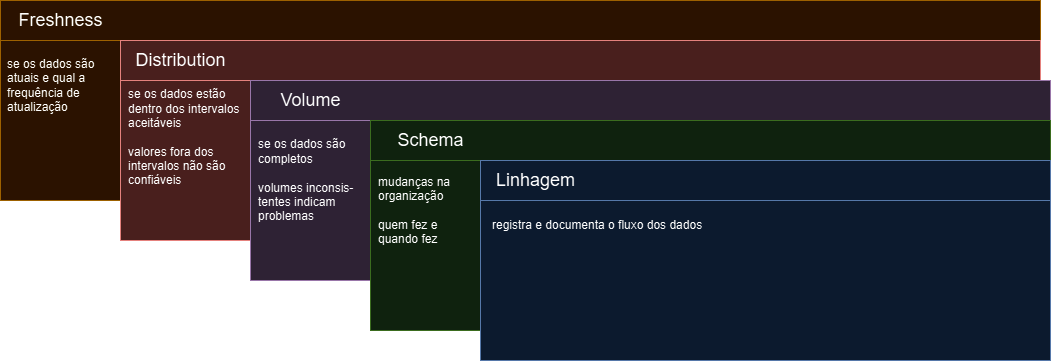

The diagram above was exported from draw.io. Its source (the exported page's mxGraphModel, read from the mxfile embedded in the PNG):
<mxGraphModel dx="2026" dy="747" grid="1" gridSize="10" guides="1" tooltips="1" connect="1" arrows="1" fold="1" page="1" pageScale="1" pageWidth="827" pageHeight="1169" math="0" shadow="0">
  <root>
    <mxCell id="0" />
    <mxCell id="1" parent="0" />
    <mxCell id="JC4UQEIqZ5OvWdl8qG1--1" value="" style="rounded=0;whiteSpace=wrap;html=1;fillColor=#ffe6cc;strokeColor=#d79b00;" vertex="1" parent="1">
      <mxGeometry x="80" y="160" width="570" height="200" as="geometry" />
    </mxCell>
    <mxCell id="JC4UQEIqZ5OvWdl8qG1--2" value="" style="rounded=0;whiteSpace=wrap;html=1;fillColor=#ffe6cc;strokeColor=#d79b00;" vertex="1" parent="1">
      <mxGeometry x="80" y="160" width="1040" height="40" as="geometry" />
    </mxCell>
    <mxCell id="JC4UQEIqZ5OvWdl8qG1--29" value="Freshness" style="text;html=1;align=center;verticalAlign=middle;resizable=0;points=[];autosize=1;strokeColor=none;fillColor=none;fontSize=18;" vertex="1" parent="1">
      <mxGeometry x="85" y="160" width="110" height="40" as="geometry" />
    </mxCell>
    <mxCell id="JC4UQEIqZ5OvWdl8qG1--30" value="se os dados são&lt;div&gt;atuais e qual a&lt;/div&gt;&lt;div&gt;frequência de&amp;nbsp;&lt;/div&gt;&lt;div&gt;atualização&lt;/div&gt;" style="text;html=1;align=left;verticalAlign=middle;resizable=0;points=[];autosize=1;strokeColor=none;fillColor=none;" vertex="1" parent="1">
      <mxGeometry x="85" y="210" width="110" height="70" as="geometry" />
    </mxCell>
    <mxCell id="JC4UQEIqZ5OvWdl8qG1--6" value="" style="rounded=0;whiteSpace=wrap;html=1;fillColor=#f8cecc;strokeColor=#b85450;" vertex="1" parent="1">
      <mxGeometry x="200" y="200" width="570" height="200" as="geometry" />
    </mxCell>
    <mxCell id="JC4UQEIqZ5OvWdl8qG1--7" value="" style="rounded=0;whiteSpace=wrap;html=1;fillColor=#f8cecc;strokeColor=#b85450;" vertex="1" parent="1">
      <mxGeometry x="200" y="200" width="920" height="40" as="geometry" />
    </mxCell>
    <mxCell id="JC4UQEIqZ5OvWdl8qG1--31" value="Distribution" style="text;html=1;align=center;verticalAlign=middle;resizable=0;points=[];autosize=1;strokeColor=none;fillColor=none;fontSize=18;" vertex="1" parent="1">
      <mxGeometry x="205" y="200" width="110" height="40" as="geometry" />
    </mxCell>
    <mxCell id="JC4UQEIqZ5OvWdl8qG1--32" value="se os dados estão&lt;div&gt;dentro dos intervalos&lt;/div&gt;&lt;div&gt;aceitáveis&lt;/div&gt;&lt;div&gt;&lt;br&gt;&lt;/div&gt;&lt;div&gt;valores fora dos&amp;nbsp;&lt;/div&gt;&lt;div&gt;intervalos não são&lt;/div&gt;&lt;div&gt;confiáveis&lt;/div&gt;" style="text;html=1;align=left;verticalAlign=middle;resizable=0;points=[];autosize=1;strokeColor=none;fillColor=none;" vertex="1" parent="1">
      <mxGeometry x="206" y="242" width="130" height="110" as="geometry" />
    </mxCell>
    <mxCell id="JC4UQEIqZ5OvWdl8qG1--9" value="" style="rounded=0;whiteSpace=wrap;html=1;fillColor=#e1d5e7;strokeColor=#9673a6;" vertex="1" parent="1">
      <mxGeometry x="330" y="240" width="570" height="200" as="geometry" />
    </mxCell>
    <mxCell id="JC4UQEIqZ5OvWdl8qG1--10" value="" style="rounded=0;whiteSpace=wrap;html=1;fillColor=#e1d5e7;strokeColor=#9673a6;" vertex="1" parent="1">
      <mxGeometry x="330" y="240" width="800" height="40" as="geometry" />
    </mxCell>
    <mxCell id="JC4UQEIqZ5OvWdl8qG1--33" value="&lt;font style=&quot;font-size: 18px;&quot;&gt;Volume&lt;/font&gt;" style="text;html=1;align=center;verticalAlign=middle;resizable=0;points=[];autosize=1;strokeColor=none;fillColor=none;" vertex="1" parent="1">
      <mxGeometry x="350" y="240" width="80" height="40" as="geometry" />
    </mxCell>
    <mxCell id="JC4UQEIqZ5OvWdl8qG1--34" value="se os dados são&amp;nbsp;&lt;div&gt;completos&lt;/div&gt;&lt;div&gt;&lt;br&gt;&lt;/div&gt;&lt;div&gt;volumes inconsis-&lt;/div&gt;&lt;div&gt;tentes indicam&lt;/div&gt;&lt;div&gt;problemas&lt;/div&gt;" style="text;html=1;align=left;verticalAlign=middle;resizable=0;points=[];autosize=1;strokeColor=none;fillColor=none;" vertex="1" parent="1">
      <mxGeometry x="336" y="290" width="120" height="100" as="geometry" />
    </mxCell>
    <mxCell id="JC4UQEIqZ5OvWdl8qG1--12" value="" style="rounded=0;whiteSpace=wrap;html=1;fillColor=#d5e8d4;strokeColor=#82b366;" vertex="1" parent="1">
      <mxGeometry x="450" y="290" width="570" height="200" as="geometry" />
    </mxCell>
    <mxCell id="JC4UQEIqZ5OvWdl8qG1--13" value="" style="rounded=0;whiteSpace=wrap;html=1;fillColor=#d5e8d4;strokeColor=#82b366;" vertex="1" parent="1">
      <mxGeometry x="450" y="280" width="680" height="40" as="geometry" />
    </mxCell>
    <mxCell id="JC4UQEIqZ5OvWdl8qG1--35" value="&lt;font style=&quot;font-size: 18px;&quot;&gt;Schema&lt;/font&gt;" style="text;html=1;align=center;verticalAlign=middle;resizable=0;points=[];autosize=1;strokeColor=none;fillColor=none;" vertex="1" parent="1">
      <mxGeometry x="465" y="280" width="90" height="40" as="geometry" />
    </mxCell>
    <mxCell id="JC4UQEIqZ5OvWdl8qG1--36" value="mudanças na&amp;nbsp;&lt;div&gt;organização&lt;/div&gt;&lt;div&gt;&lt;br&gt;&lt;/div&gt;&lt;div&gt;quem fez e&lt;/div&gt;&lt;div&gt;quando fez&lt;/div&gt;" style="text;html=1;align=left;verticalAlign=middle;resizable=0;points=[];autosize=1;strokeColor=none;fillColor=none;" vertex="1" parent="1">
      <mxGeometry x="456" y="325" width="100" height="90" as="geometry" />
    </mxCell>
    <mxCell id="JC4UQEIqZ5OvWdl8qG1--27" value="" style="rounded=0;whiteSpace=wrap;html=1;fillColor=#dae8fc;strokeColor=#6c8ebf;" vertex="1" parent="1">
      <mxGeometry x="560" y="320" width="570" height="200" as="geometry" />
    </mxCell>
    <mxCell id="JC4UQEIqZ5OvWdl8qG1--28" value="" style="rounded=0;whiteSpace=wrap;html=1;fillColor=#dae8fc;strokeColor=#6c8ebf;" vertex="1" parent="1">
      <mxGeometry x="560" y="320" width="570" height="40" as="geometry" />
    </mxCell>
    <mxCell id="JC4UQEIqZ5OvWdl8qG1--37" value="&lt;font style=&quot;font-size: 18px;&quot;&gt;Linhagem&lt;/font&gt;" style="text;html=1;align=center;verticalAlign=middle;resizable=0;points=[];autosize=1;strokeColor=none;fillColor=none;" vertex="1" parent="1">
      <mxGeometry x="565" y="320" width="100" height="40" as="geometry" />
    </mxCell>
    <mxCell id="JC4UQEIqZ5OvWdl8qG1--38" value="registra e documenta o fluxo dos dados" style="text;html=1;align=left;verticalAlign=middle;resizable=0;points=[];autosize=1;strokeColor=none;fillColor=none;" vertex="1" parent="1">
      <mxGeometry x="570" y="370" width="230" height="30" as="geometry" />
    </mxCell>
  </root>
</mxGraphModel>